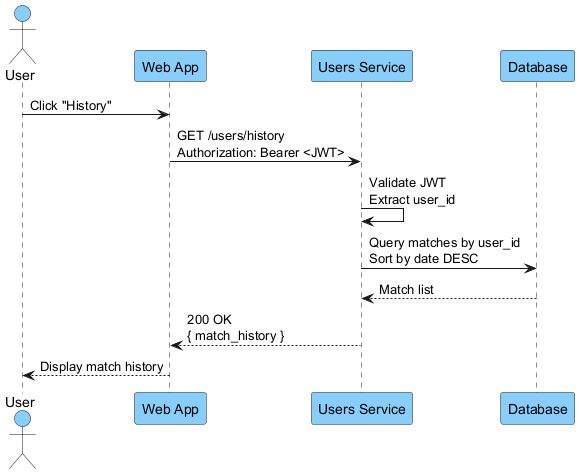

The diagram above was rendered by PlantUML. Its source (embedded in the PNG):
@startuml
actor User #87CEFA
participant "Web App" as Web #87CEFA
participant "Users Service" as Users #87CEFA
participant "Database" as DB #87CEFA

User -> Web: Click "History"

Web -> Users: GET /users/history\nAuthorization: Bearer <JWT>

Users -> Users: Validate JWT\nExtract user_id

Users -> DB: Query matches by user_id\nSort by date DESC

DB --> Users: Match list

Users --> Web: 200 OK\n{ match_history }

Web --> User: Display match history
@enduml